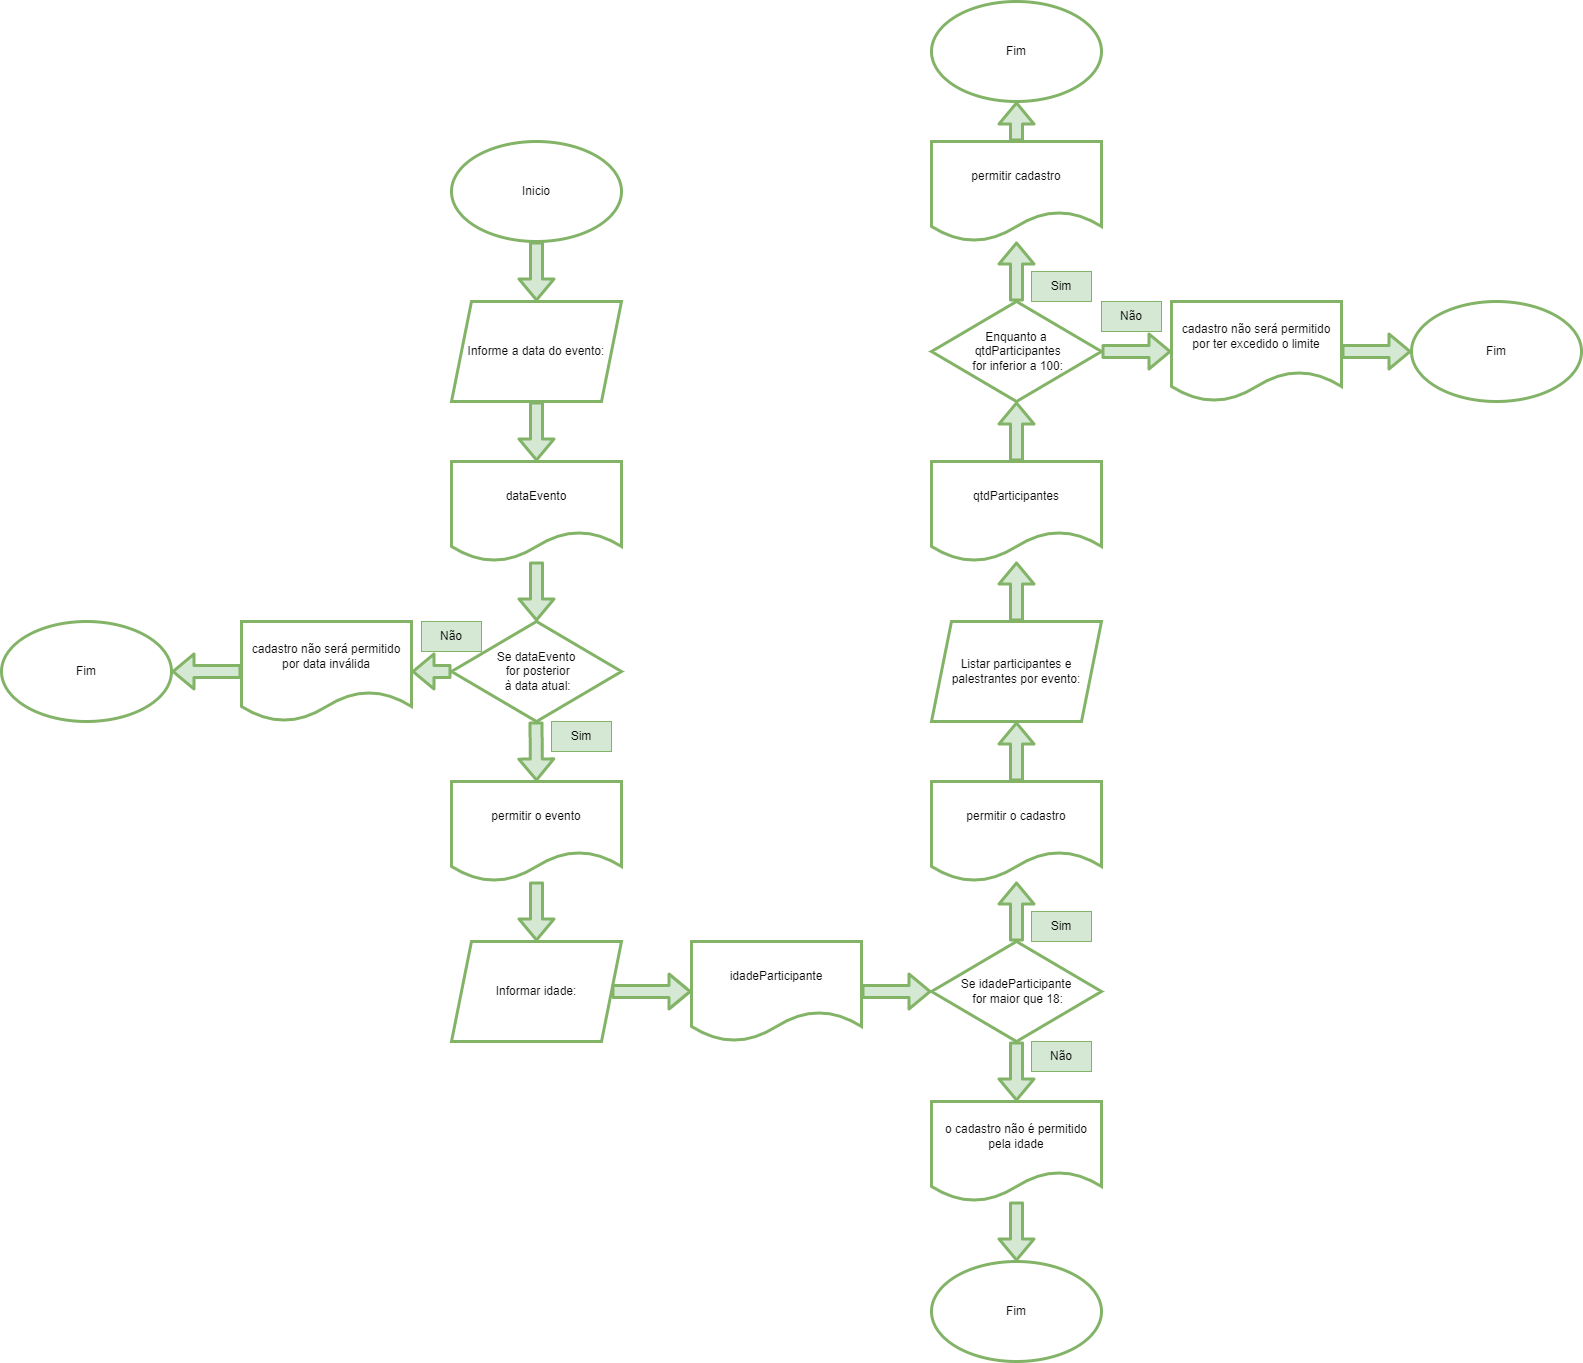

The diagram above was exported from draw.io. Its source (the exported page's mxGraphModel, read from the mxfile embedded in the PNG):
<mxGraphModel dx="3822" dy="1954" grid="1" gridSize="10" guides="1" tooltips="1" connect="1" arrows="1" fold="1" page="0" pageScale="1" pageWidth="827" pageHeight="1169" math="0" shadow="0">
  <root>
    <mxCell id="0" />
    <mxCell id="1" parent="0" />
    <mxCell id="ryRQCTZ5as9w10T39_6p-2" value="Inicio" style="ellipse;whiteSpace=wrap;html=1;rounded=0;fillColor=default;strokeColor=#82b366;fontFamily=Helvetica;fontColor=#0A0A0A;labelBackgroundColor=none;labelBorderColor=none;gradientColor=#ffffff;strokeWidth=3;" parent="1" vertex="1">
      <mxGeometry x="-1760" y="-920" width="170" height="100" as="geometry" />
    </mxCell>
    <mxCell id="ryRQCTZ5as9w10T39_6p-4" value="Informe a data do evento:" style="shape=parallelogram;perimeter=parallelogramPerimeter;whiteSpace=wrap;html=1;fixedSize=1;rounded=0;fillColor=default;strokeColor=#82b366;fontFamily=Helvetica;fontColor=#0A0A0A;labelBackgroundColor=none;labelBorderColor=none;gradientColor=#ffffff;strokeWidth=3;" parent="1" vertex="1">
      <mxGeometry x="-1760" y="-760" width="170" height="100" as="geometry" />
    </mxCell>
    <mxCell id="ryRQCTZ5as9w10T39_6p-6" value="dataEvento" style="shape=document;whiteSpace=wrap;html=1;boundedLbl=1;rounded=0;fillColor=default;strokeColor=#82b366;fontFamily=Helvetica;fontColor=#0A0A0A;labelBackgroundColor=none;labelBorderColor=none;gradientColor=#ffffff;strokeWidth=3;" parent="1" vertex="1">
      <mxGeometry x="-1760" y="-600" width="170" height="100" as="geometry" />
    </mxCell>
    <mxCell id="ryRQCTZ5as9w10T39_6p-7" value="Se dataEvento&lt;br&gt;&amp;nbsp;for posterior&lt;br&gt;&amp;nbsp;à data atual:" style="rhombus;whiteSpace=wrap;html=1;rounded=0;fillColor=default;strokeColor=#82b366;fontFamily=Helvetica;fontColor=#0A0A0A;labelBackgroundColor=none;labelBorderColor=none;gradientColor=#ffffff;strokeWidth=3;" parent="1" vertex="1">
      <mxGeometry x="-1760" y="-440" width="170" height="100" as="geometry" />
    </mxCell>
    <mxCell id="ryRQCTZ5as9w10T39_6p-12" value="permitir o cadastro" style="shape=document;whiteSpace=wrap;html=1;boundedLbl=1;rounded=0;fillColor=default;strokeColor=#82b366;fontFamily=Helvetica;fontColor=#0A0A0A;labelBackgroundColor=none;labelBorderColor=none;gradientColor=#ffffff;strokeWidth=3;" parent="1" vertex="1">
      <mxGeometry x="-1280" y="-280" width="170" height="100" as="geometry" />
    </mxCell>
    <mxCell id="ryRQCTZ5as9w10T39_6p-13" value="permitir o evento" style="shape=document;whiteSpace=wrap;html=1;boundedLbl=1;rounded=0;fillColor=default;strokeColor=#82b366;fontFamily=Helvetica;fontColor=#0A0A0A;labelBackgroundColor=none;labelBorderColor=none;gradientColor=#ffffff;strokeWidth=3;" parent="1" vertex="1">
      <mxGeometry x="-1760" y="-280" width="170" height="100" as="geometry" />
    </mxCell>
    <mxCell id="ryRQCTZ5as9w10T39_6p-20" value="Informar idade:" style="shape=parallelogram;perimeter=parallelogramPerimeter;whiteSpace=wrap;html=1;fixedSize=1;rounded=0;fillColor=default;strokeColor=#82b366;fontFamily=Helvetica;fontColor=#0A0A0A;labelBackgroundColor=none;labelBorderColor=none;gradientColor=#ffffff;strokeWidth=3;" parent="1" vertex="1">
      <mxGeometry x="-1760" y="-120" width="170" height="100" as="geometry" />
    </mxCell>
    <mxCell id="ryRQCTZ5as9w10T39_6p-21" value="idadeParticipante" style="shape=document;whiteSpace=wrap;html=1;boundedLbl=1;rounded=0;fillColor=default;strokeColor=#82b366;fontFamily=Helvetica;fontColor=#0A0A0A;labelBackgroundColor=none;labelBorderColor=none;gradientColor=#ffffff;strokeWidth=3;" parent="1" vertex="1">
      <mxGeometry x="-1520" y="-120" width="170" height="100" as="geometry" />
    </mxCell>
    <mxCell id="ryRQCTZ5as9w10T39_6p-22" value="Se idadeParticipante&lt;br&gt;&amp;nbsp;for maior que 18:" style="rhombus;whiteSpace=wrap;html=1;rounded=0;spacing=2;fillColor=default;strokeColor=#82b366;fontFamily=Helvetica;fontColor=#0A0A0A;labelBackgroundColor=none;labelBorderColor=none;gradientColor=#ffffff;strokeWidth=3;" parent="1" vertex="1">
      <mxGeometry x="-1280" y="-120" width="170" height="100" as="geometry" />
    </mxCell>
    <mxCell id="ryRQCTZ5as9w10T39_6p-23" value="o cadastro não é permitido pela idade" style="shape=document;whiteSpace=wrap;html=1;boundedLbl=1;rounded=0;fillColor=default;strokeColor=#82b366;fontFamily=Helvetica;fontColor=#0A0A0A;labelBackgroundColor=none;labelBorderColor=none;gradientColor=#ffffff;strokeWidth=3;" parent="1" vertex="1">
      <mxGeometry x="-1280" y="40" width="170" height="100" as="geometry" />
    </mxCell>
    <mxCell id="ryRQCTZ5as9w10T39_6p-24" value="cadastro não será permitido por data inválida" style="shape=document;whiteSpace=wrap;html=1;boundedLbl=1;rounded=0;fillColor=default;strokeColor=#82b366;fontFamily=Helvetica;fontColor=#0A0A0A;labelBackgroundColor=none;labelBorderColor=none;gradientColor=#ffffff;strokeWidth=3;" parent="1" vertex="1">
      <mxGeometry x="-1970" y="-440" width="170" height="100" as="geometry" />
    </mxCell>
    <mxCell id="ryRQCTZ5as9w10T39_6p-25" value="Listar participantes e palestrantes por evento:" style="shape=parallelogram;perimeter=parallelogramPerimeter;whiteSpace=wrap;html=1;fixedSize=1;rounded=0;fillColor=default;strokeColor=#82b366;fontFamily=Helvetica;fontColor=#0A0A0A;labelBackgroundColor=none;labelBorderColor=none;gradientColor=#ffffff;strokeWidth=3;" parent="1" vertex="1">
      <mxGeometry x="-1280" y="-440" width="170" height="100" as="geometry" />
    </mxCell>
    <mxCell id="ryRQCTZ5as9w10T39_6p-26" value="qtdParticipantes" style="shape=document;whiteSpace=wrap;html=1;boundedLbl=1;rounded=0;fillColor=default;strokeColor=#82b366;fontFamily=Helvetica;fontColor=#0A0A0A;labelBackgroundColor=none;labelBorderColor=none;gradientColor=#ffffff;strokeWidth=3;" parent="1" vertex="1">
      <mxGeometry x="-1280" y="-600" width="170" height="100" as="geometry" />
    </mxCell>
    <mxCell id="ryRQCTZ5as9w10T39_6p-27" value="Enquanto a&lt;br&gt;&amp;nbsp;qtdParticipantes&lt;br&gt;&amp;nbsp;for inferior a 100:" style="rhombus;whiteSpace=wrap;html=1;rounded=0;fillColor=default;strokeColor=#82b366;fontFamily=Helvetica;fontColor=#0A0A0A;labelBackgroundColor=none;labelBorderColor=none;gradientColor=#ffffff;strokeWidth=3;" parent="1" vertex="1">
      <mxGeometry x="-1280" y="-760" width="170" height="100" as="geometry" />
    </mxCell>
    <mxCell id="ryRQCTZ5as9w10T39_6p-28" value="permitir cadastro" style="shape=document;whiteSpace=wrap;html=1;boundedLbl=1;rounded=0;fillColor=default;strokeColor=#82b366;fontFamily=Helvetica;fontColor=#0A0A0A;labelBackgroundColor=none;labelBorderColor=none;gradientColor=#ffffff;strokeWidth=3;" parent="1" vertex="1">
      <mxGeometry x="-1280" y="-920" width="170" height="100" as="geometry" />
    </mxCell>
    <mxCell id="ryRQCTZ5as9w10T39_6p-29" value="cadastro não será permitido por ter excedido o limite" style="shape=document;whiteSpace=wrap;html=1;boundedLbl=1;rounded=0;fillColor=default;strokeColor=#82b366;fontFamily=Helvetica;fontColor=#0A0A0A;labelBackgroundColor=none;labelBorderColor=none;gradientColor=#ffffff;strokeWidth=3;" parent="1" vertex="1">
      <mxGeometry x="-1040" y="-760" width="170" height="100" as="geometry" />
    </mxCell>
    <mxCell id="ryRQCTZ5as9w10T39_6p-30" value="Fim" style="ellipse;whiteSpace=wrap;html=1;rounded=0;fillColor=default;strokeColor=#82b366;fontFamily=Helvetica;fontColor=#0A0A0A;labelBackgroundColor=none;labelBorderColor=none;gradientColor=#ffffff;strokeWidth=3;" parent="1" vertex="1">
      <mxGeometry x="-1280" y="-1060" width="170" height="100" as="geometry" />
    </mxCell>
    <mxCell id="ryRQCTZ5as9w10T39_6p-31" value="Fim" style="ellipse;whiteSpace=wrap;html=1;rounded=0;fillColor=default;strokeColor=#82b366;fontFamily=Helvetica;fontColor=#0A0A0A;labelBackgroundColor=none;labelBorderColor=none;gradientColor=#ffffff;strokeWidth=3;" parent="1" vertex="1">
      <mxGeometry x="-800" y="-760" width="170" height="100" as="geometry" />
    </mxCell>
    <mxCell id="ryRQCTZ5as9w10T39_6p-32" value="Fim" style="ellipse;whiteSpace=wrap;html=1;rounded=0;fillColor=default;strokeColor=#82b366;fontFamily=Helvetica;fontColor=#0A0A0A;labelBackgroundColor=none;labelBorderColor=none;gradientColor=#ffffff;strokeWidth=3;" parent="1" vertex="1">
      <mxGeometry x="-2210" y="-440" width="170" height="100" as="geometry" />
    </mxCell>
    <mxCell id="ryRQCTZ5as9w10T39_6p-33" value="Fim" style="ellipse;whiteSpace=wrap;html=1;rounded=0;fillColor=default;strokeColor=#82b366;fontColor=#0A0A0A;labelBackgroundColor=none;labelBorderColor=none;gradientColor=#ffffff;strokeWidth=3;" parent="1" vertex="1">
      <mxGeometry x="-1280" y="200" width="170" height="100" as="geometry" />
    </mxCell>
    <mxCell id="ryRQCTZ5as9w10T39_6p-34" value="" style="shape=flexArrow;endArrow=classic;html=1;entryX=0.5;entryY=0;entryDx=0;entryDy=0;fillColor=#d5e8d4;strokeColor=#82b366;fontFamily=Helvetica;fontColor=#0A0A0A;labelBackgroundColor=none;labelBorderColor=none;strokeWidth=3;" parent="1" source="ryRQCTZ5as9w10T39_6p-2" target="ryRQCTZ5as9w10T39_6p-4" edge="1">
      <mxGeometry width="50" height="50" relative="1" as="geometry">
        <mxPoint x="-1675.5" y="-820" as="sourcePoint" />
        <mxPoint x="-1675.5" y="-780" as="targetPoint" />
      </mxGeometry>
    </mxCell>
    <mxCell id="ryRQCTZ5as9w10T39_6p-35" value="" style="shape=flexArrow;endArrow=classic;html=1;entryX=0.5;entryY=0;entryDx=0;entryDy=0;fillColor=#d5e8d4;strokeColor=#82b366;fontFamily=Helvetica;fontColor=#0A0A0A;labelBackgroundColor=none;labelBorderColor=none;strokeWidth=3;" parent="1" source="ryRQCTZ5as9w10T39_6p-4" target="ryRQCTZ5as9w10T39_6p-6" edge="1">
      <mxGeometry width="50" height="50" relative="1" as="geometry">
        <mxPoint x="-1675.5" y="-660" as="sourcePoint" />
        <mxPoint x="-1675.5" y="-620" as="targetPoint" />
      </mxGeometry>
    </mxCell>
    <mxCell id="ryRQCTZ5as9w10T39_6p-36" value="" style="shape=flexArrow;endArrow=classic;html=1;fillColor=#d5e8d4;strokeColor=#82b366;fontFamily=Helvetica;fontColor=#0A0A0A;labelBackgroundColor=none;labelBorderColor=none;strokeWidth=3;" parent="1" source="ryRQCTZ5as9w10T39_6p-6" target="ryRQCTZ5as9w10T39_6p-7" edge="1">
      <mxGeometry width="50" height="50" relative="1" as="geometry">
        <mxPoint x="-1675.5" y="-500" as="sourcePoint" />
        <mxPoint x="-1675.5" y="-460" as="targetPoint" />
      </mxGeometry>
    </mxCell>
    <mxCell id="ryRQCTZ5as9w10T39_6p-37" value="" style="shape=flexArrow;endArrow=classic;html=1;entryX=0.5;entryY=0;entryDx=0;entryDy=0;fillColor=#d5e8d4;strokeColor=#82b366;fontFamily=Helvetica;fontColor=#0A0A0A;labelBackgroundColor=none;labelBorderColor=none;strokeWidth=3;" parent="1" target="ryRQCTZ5as9w10T39_6p-13" edge="1">
      <mxGeometry width="50" height="50" relative="1" as="geometry">
        <mxPoint x="-1675.5" y="-340" as="sourcePoint" />
        <mxPoint x="-1675.5" y="-300" as="targetPoint" />
      </mxGeometry>
    </mxCell>
    <mxCell id="ryRQCTZ5as9w10T39_6p-38" value="" style="shape=flexArrow;endArrow=classic;html=1;entryX=1;entryY=0.5;entryDx=0;entryDy=0;fillColor=#d5e8d4;strokeColor=#82b366;fontFamily=Helvetica;fontColor=#0A0A0A;labelBackgroundColor=none;labelBorderColor=none;strokeWidth=3;" parent="1" source="ryRQCTZ5as9w10T39_6p-7" target="ryRQCTZ5as9w10T39_6p-24" edge="1">
      <mxGeometry width="50" height="50" relative="1" as="geometry">
        <mxPoint x="-1760" y="-390" as="sourcePoint" />
        <mxPoint x="-1761" y="-350" as="targetPoint" />
      </mxGeometry>
    </mxCell>
    <mxCell id="ryRQCTZ5as9w10T39_6p-40" value="" style="shape=flexArrow;endArrow=classic;html=1;fillColor=#d5e8d4;strokeColor=#82b366;fontFamily=Helvetica;fontColor=#0A0A0A;labelBackgroundColor=none;labelBorderColor=none;strokeWidth=3;" parent="1" source="ryRQCTZ5as9w10T39_6p-24" target="ryRQCTZ5as9w10T39_6p-32" edge="1">
      <mxGeometry width="50" height="50" relative="1" as="geometry">
        <mxPoint x="-1980" y="-400" as="sourcePoint" />
        <mxPoint x="-2020" y="-400" as="targetPoint" />
      </mxGeometry>
    </mxCell>
    <mxCell id="ryRQCTZ5as9w10T39_6p-41" value="" style="shape=flexArrow;endArrow=classic;html=1;fillColor=#d5e8d4;strokeColor=#82b366;fontFamily=Helvetica;fontColor=#0A0A0A;labelBackgroundColor=none;labelBorderColor=none;strokeWidth=3;" parent="1" source="ryRQCTZ5as9w10T39_6p-13" target="ryRQCTZ5as9w10T39_6p-20" edge="1">
      <mxGeometry width="50" height="50" relative="1" as="geometry">
        <mxPoint x="-1675.5" y="-190" as="sourcePoint" />
        <mxPoint x="-1675" y="-130" as="targetPoint" />
      </mxGeometry>
    </mxCell>
    <mxCell id="ryRQCTZ5as9w10T39_6p-42" value="" style="shape=flexArrow;endArrow=classic;html=1;fillColor=#d5e8d4;strokeColor=#82b366;fontFamily=Helvetica;fontColor=#0A0A0A;labelBackgroundColor=none;labelBorderColor=none;strokeWidth=3;" parent="1" source="ryRQCTZ5as9w10T39_6p-20" target="ryRQCTZ5as9w10T39_6p-21" edge="1">
      <mxGeometry width="50" height="50" relative="1" as="geometry">
        <mxPoint x="-1570" y="-80" as="sourcePoint" />
        <mxPoint x="-1570" y="-20" as="targetPoint" />
      </mxGeometry>
    </mxCell>
    <mxCell id="ryRQCTZ5as9w10T39_6p-43" value="" style="shape=flexArrow;endArrow=classic;html=1;fillColor=#d5e8d4;strokeColor=#82b366;fontFamily=Helvetica;fontColor=#0A0A0A;labelBackgroundColor=none;labelBorderColor=none;strokeWidth=3;" parent="1" source="ryRQCTZ5as9w10T39_6p-21" target="ryRQCTZ5as9w10T39_6p-22" edge="1">
      <mxGeometry width="50" height="50" relative="1" as="geometry">
        <mxPoint x="-1340" y="-20" as="sourcePoint" />
        <mxPoint x="-1260" y="-20" as="targetPoint" />
      </mxGeometry>
    </mxCell>
    <mxCell id="ryRQCTZ5as9w10T39_6p-44" value="" style="shape=flexArrow;endArrow=classic;html=1;fillColor=#d5e8d4;strokeColor=#82b366;fontFamily=Helvetica;fontColor=#0A0A0A;labelBackgroundColor=none;labelBorderColor=none;strokeWidth=3;" parent="1" source="ryRQCTZ5as9w10T39_6p-22" target="ryRQCTZ5as9w10T39_6p-23" edge="1">
      <mxGeometry width="50" height="50" relative="1" as="geometry">
        <mxPoint x="-1340" y="-60" as="sourcePoint" />
        <mxPoint x="-1270" y="-60" as="targetPoint" />
      </mxGeometry>
    </mxCell>
    <mxCell id="ryRQCTZ5as9w10T39_6p-46" value="" style="shape=flexArrow;endArrow=classic;html=1;fillColor=#d5e8d4;strokeColor=#82b366;fontFamily=Helvetica;fontColor=#0A0A0A;labelBackgroundColor=none;labelBorderColor=none;strokeWidth=3;" parent="1" source="ryRQCTZ5as9w10T39_6p-22" target="ryRQCTZ5as9w10T39_6p-12" edge="1">
      <mxGeometry width="50" height="50" relative="1" as="geometry">
        <mxPoint x="-1240" y="-160" as="sourcePoint" />
        <mxPoint x="-1170" y="-160" as="targetPoint" />
      </mxGeometry>
    </mxCell>
    <mxCell id="ryRQCTZ5as9w10T39_6p-47" value="" style="shape=flexArrow;endArrow=classic;html=1;fillColor=#d5e8d4;strokeColor=#82b366;fontFamily=Helvetica;fontColor=#0A0A0A;labelBackgroundColor=none;labelBorderColor=none;strokeWidth=3;" parent="1" source="ryRQCTZ5as9w10T39_6p-12" target="ryRQCTZ5as9w10T39_6p-25" edge="1">
      <mxGeometry width="50" height="50" relative="1" as="geometry">
        <mxPoint x="-1200" y="-280" as="sourcePoint" />
        <mxPoint x="-1200" y="-340" as="targetPoint" />
      </mxGeometry>
    </mxCell>
    <mxCell id="ryRQCTZ5as9w10T39_6p-48" value="" style="shape=flexArrow;endArrow=classic;html=1;fillColor=#d5e8d4;strokeColor=#82b366;fontFamily=Helvetica;fontColor=#0A0A0A;labelBackgroundColor=none;labelBorderColor=none;strokeWidth=3;" parent="1" source="ryRQCTZ5as9w10T39_6p-25" target="ryRQCTZ5as9w10T39_6p-26" edge="1">
      <mxGeometry width="50" height="50" relative="1" as="geometry">
        <mxPoint x="-1175" y="-100" as="sourcePoint" />
        <mxPoint x="-1175" y="-160" as="targetPoint" />
      </mxGeometry>
    </mxCell>
    <mxCell id="ryRQCTZ5as9w10T39_6p-49" value="" style="shape=flexArrow;endArrow=classic;html=1;fillColor=#d5e8d4;strokeColor=#82b366;fontFamily=Helvetica;fontColor=#0A0A0A;labelBackgroundColor=none;labelBorderColor=none;strokeWidth=3;" parent="1" source="ryRQCTZ5as9w10T39_6p-26" target="ryRQCTZ5as9w10T39_6p-27" edge="1">
      <mxGeometry width="50" height="50" relative="1" as="geometry">
        <mxPoint x="-1185" y="-430" as="sourcePoint" />
        <mxPoint x="-1185" y="-490" as="targetPoint" />
      </mxGeometry>
    </mxCell>
    <mxCell id="ryRQCTZ5as9w10T39_6p-50" value="" style="shape=flexArrow;endArrow=classic;html=1;fillColor=#d5e8d4;strokeColor=#82b366;fontFamily=Helvetica;fontColor=#0A0A0A;labelBackgroundColor=none;labelBorderColor=none;strokeWidth=3;" parent="1" source="ryRQCTZ5as9w10T39_6p-27" target="ryRQCTZ5as9w10T39_6p-29" edge="1">
      <mxGeometry width="50" height="50" relative="1" as="geometry">
        <mxPoint x="-1175" y="-420" as="sourcePoint" />
        <mxPoint x="-1175" y="-480" as="targetPoint" />
      </mxGeometry>
    </mxCell>
    <mxCell id="ryRQCTZ5as9w10T39_6p-51" value="" style="shape=flexArrow;endArrow=classic;html=1;fillColor=#d5e8d4;strokeColor=#82b366;fontFamily=Helvetica;fontColor=#0A0A0A;labelBackgroundColor=none;labelBorderColor=none;strokeWidth=3;" parent="1" source="ryRQCTZ5as9w10T39_6p-29" target="ryRQCTZ5as9w10T39_6p-31" edge="1">
      <mxGeometry width="50" height="50" relative="1" as="geometry">
        <mxPoint x="-1100" y="-700" as="sourcePoint" />
        <mxPoint x="-1030" y="-700" as="targetPoint" />
      </mxGeometry>
    </mxCell>
    <mxCell id="ryRQCTZ5as9w10T39_6p-52" value="" style="shape=flexArrow;endArrow=classic;html=1;fillColor=#d5e8d4;strokeColor=#82b366;fontFamily=Helvetica;fontColor=#0A0A0A;labelBackgroundColor=none;labelBorderColor=none;strokeWidth=3;" parent="1" source="ryRQCTZ5as9w10T39_6p-27" target="ryRQCTZ5as9w10T39_6p-28" edge="1">
      <mxGeometry width="50" height="50" relative="1" as="geometry">
        <mxPoint x="-1185" y="-590" as="sourcePoint" />
        <mxPoint x="-1185" y="-650" as="targetPoint" />
      </mxGeometry>
    </mxCell>
    <mxCell id="ryRQCTZ5as9w10T39_6p-53" value="" style="shape=flexArrow;endArrow=classic;html=1;fillColor=#d5e8d4;strokeColor=#82b366;fontFamily=Helvetica;fontColor=#0A0A0A;labelBackgroundColor=none;labelBorderColor=none;strokeWidth=3;" parent="1" source="ryRQCTZ5as9w10T39_6p-28" target="ryRQCTZ5as9w10T39_6p-30" edge="1">
      <mxGeometry width="50" height="50" relative="1" as="geometry">
        <mxPoint x="-1175" y="-580" as="sourcePoint" />
        <mxPoint x="-1175" y="-640" as="targetPoint" />
      </mxGeometry>
    </mxCell>
    <mxCell id="ryRQCTZ5as9w10T39_6p-54" value="" style="shape=flexArrow;endArrow=classic;html=1;fillColor=#d5e8d4;strokeColor=#82b366;fontFamily=Helvetica;fontColor=#0A0A0A;labelBackgroundColor=none;labelBorderColor=none;strokeWidth=3;" parent="1" source="ryRQCTZ5as9w10T39_6p-23" target="ryRQCTZ5as9w10T39_6p-33" edge="1">
      <mxGeometry width="50" height="50" relative="1" as="geometry">
        <mxPoint x="-1185" y="-10" as="sourcePoint" />
        <mxPoint x="-1185" y="50" as="targetPoint" />
      </mxGeometry>
    </mxCell>
    <mxCell id="SyRTV7ZNQS9phIxTbbTm-1" value="Não" style="text;html=1;strokeColor=#82b366;fillColor=#d5e8d4;align=center;verticalAlign=middle;whiteSpace=wrap;rounded=0;" parent="1" vertex="1">
      <mxGeometry x="-1790" y="-440" width="60" height="30" as="geometry" />
    </mxCell>
    <mxCell id="SyRTV7ZNQS9phIxTbbTm-2" value="Sim" style="text;html=1;strokeColor=#82b366;fillColor=#d5e8d4;align=center;verticalAlign=middle;whiteSpace=wrap;rounded=0;" parent="1" vertex="1">
      <mxGeometry x="-1660" y="-340" width="60" height="30" as="geometry" />
    </mxCell>
    <mxCell id="SyRTV7ZNQS9phIxTbbTm-3" value="Não" style="text;html=1;strokeColor=#82b366;fillColor=#d5e8d4;align=center;verticalAlign=middle;whiteSpace=wrap;rounded=0;" parent="1" vertex="1">
      <mxGeometry x="-1180" y="-20" width="60" height="30" as="geometry" />
    </mxCell>
    <mxCell id="SyRTV7ZNQS9phIxTbbTm-4" value="Não" style="text;html=1;strokeColor=#82b366;fillColor=#d5e8d4;align=center;verticalAlign=middle;whiteSpace=wrap;rounded=0;" parent="1" vertex="1">
      <mxGeometry x="-1110" y="-760" width="60" height="30" as="geometry" />
    </mxCell>
    <mxCell id="SyRTV7ZNQS9phIxTbbTm-5" value="Sim" style="text;html=1;strokeColor=#82b366;fillColor=#d5e8d4;align=center;verticalAlign=middle;whiteSpace=wrap;rounded=0;" parent="1" vertex="1">
      <mxGeometry x="-1180" y="-790" width="60" height="30" as="geometry" />
    </mxCell>
    <mxCell id="SyRTV7ZNQS9phIxTbbTm-6" value="Sim" style="text;html=1;strokeColor=#82b366;fillColor=#d5e8d4;align=center;verticalAlign=middle;whiteSpace=wrap;rounded=0;" parent="1" vertex="1">
      <mxGeometry x="-1180" y="-150" width="60" height="30" as="geometry" />
    </mxCell>
  </root>
</mxGraphModel>